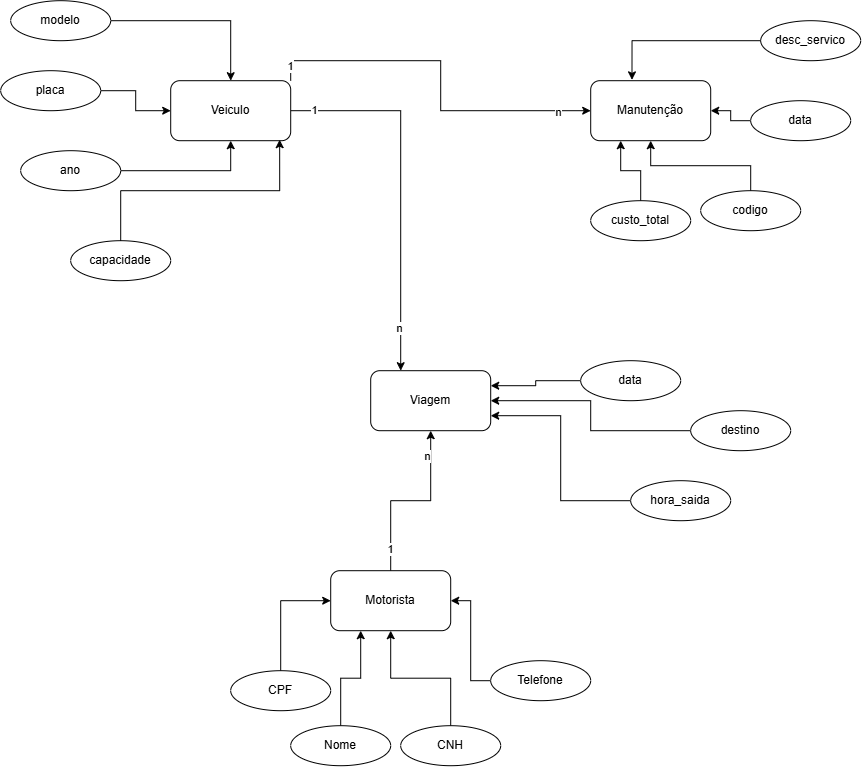

The diagram above was exported from draw.io. Its source (the exported page's mxGraphModel, read from the mxfile embedded in the PNG):
<mxGraphModel dx="1860" dy="2486" grid="1" gridSize="10" guides="1" tooltips="1" connect="1" arrows="1" fold="1" page="1" pageScale="1" pageWidth="827" pageHeight="1169" math="0" shadow="0">
  <root>
    <mxCell id="0" />
    <mxCell id="1" parent="0" />
    <mxCell id="H2alAQ_kY1xGAurF9qTO-42" edge="1" parent="1" source="H2alAQ_kY1xGAurF9qTO-1" style="edgeStyle=orthogonalEdgeStyle;rounded=0;orthogonalLoop=1;jettySize=auto;html=1;entryX=0.25;entryY=0;entryDx=0;entryDy=0;" target="H2alAQ_kY1xGAurF9qTO-23">
      <mxGeometry relative="1" as="geometry" />
    </mxCell>
    <mxCell id="H2alAQ_kY1xGAurF9qTO-43" connectable="0" parent="H2alAQ_kY1xGAurF9qTO-42" style="edgeLabel;html=1;align=center;verticalAlign=middle;resizable=0;points=[];" value="n" vertex="1">
      <mxGeometry relative="1" x="0.7676" y="-2" as="geometry">
        <mxPoint as="offset" />
      </mxGeometry>
    </mxCell>
    <mxCell id="H2alAQ_kY1xGAurF9qTO-44" connectable="0" parent="H2alAQ_kY1xGAurF9qTO-42" style="edgeLabel;html=1;align=center;verticalAlign=middle;resizable=0;points=[];" value="1" vertex="1">
      <mxGeometry relative="1" x="-0.8757" y="1" as="geometry">
        <mxPoint as="offset" />
      </mxGeometry>
    </mxCell>
    <mxCell id="H2alAQ_kY1xGAurF9qTO-45" edge="1" parent="1" source="H2alAQ_kY1xGAurF9qTO-1" style="edgeStyle=orthogonalEdgeStyle;rounded=0;orthogonalLoop=1;jettySize=auto;html=1;entryX=0;entryY=0.5;entryDx=0;entryDy=0;exitX=1;exitY=0;exitDx=0;exitDy=0;" target="H2alAQ_kY1xGAurF9qTO-27">
      <mxGeometry relative="1" as="geometry" />
    </mxCell>
    <mxCell id="H2alAQ_kY1xGAurF9qTO-46" connectable="0" parent="H2alAQ_kY1xGAurF9qTO-45" style="edgeLabel;html=1;align=center;verticalAlign=middle;resizable=0;points=[];" value="n" vertex="1">
      <mxGeometry relative="1" x="0.8216" y="-1" as="geometry">
        <mxPoint as="offset" />
      </mxGeometry>
    </mxCell>
    <mxCell id="H2alAQ_kY1xGAurF9qTO-47" connectable="0" parent="H2alAQ_kY1xGAurF9qTO-45" style="edgeLabel;html=1;align=center;verticalAlign=middle;resizable=0;points=[];" value="1" vertex="1">
      <mxGeometry relative="1" x="-0.9154" y="1" as="geometry">
        <mxPoint as="offset" />
      </mxGeometry>
    </mxCell>
    <mxCell id="H2alAQ_kY1xGAurF9qTO-1" parent="1" style="rounded=1;whiteSpace=wrap;html=1;" value="Veiculo" vertex="1">
      <mxGeometry height="60" width="120" x="40" y="-40" as="geometry" />
    </mxCell>
    <mxCell id="H2alAQ_kY1xGAurF9qTO-10" edge="1" parent="1" source="H2alAQ_kY1xGAurF9qTO-3" style="edgeStyle=orthogonalEdgeStyle;rounded=0;orthogonalLoop=1;jettySize=auto;html=1;" target="H2alAQ_kY1xGAurF9qTO-1">
      <mxGeometry relative="1" as="geometry" />
    </mxCell>
    <mxCell id="H2alAQ_kY1xGAurF9qTO-3" parent="1" style="ellipse;whiteSpace=wrap;html=1;align=center;" value="modelo" vertex="1">
      <mxGeometry height="40" width="100" x="-120" y="-120" as="geometry" />
    </mxCell>
    <mxCell id="H2alAQ_kY1xGAurF9qTO-12" edge="1" parent="1" source="H2alAQ_kY1xGAurF9qTO-4" style="edgeStyle=orthogonalEdgeStyle;rounded=0;orthogonalLoop=1;jettySize=auto;html=1;" target="H2alAQ_kY1xGAurF9qTO-1">
      <mxGeometry relative="1" as="geometry" />
    </mxCell>
    <mxCell id="H2alAQ_kY1xGAurF9qTO-4" parent="1" style="ellipse;whiteSpace=wrap;html=1;align=center;" value="ano" vertex="1">
      <mxGeometry height="40" width="100" x="-110" y="30" as="geometry" />
    </mxCell>
    <mxCell id="H2alAQ_kY1xGAurF9qTO-5" parent="1" style="ellipse;whiteSpace=wrap;html=1;align=center;" value="capacidade" vertex="1">
      <mxGeometry height="40" width="100" x="-60" y="120" as="geometry" />
    </mxCell>
    <mxCell id="H2alAQ_kY1xGAurF9qTO-13" edge="1" parent="1" source="H2alAQ_kY1xGAurF9qTO-6" style="edgeStyle=orthogonalEdgeStyle;rounded=0;orthogonalLoop=1;jettySize=auto;html=1;entryX=0;entryY=0.5;entryDx=0;entryDy=0;" target="H2alAQ_kY1xGAurF9qTO-1">
      <mxGeometry relative="1" as="geometry" />
    </mxCell>
    <mxCell id="H2alAQ_kY1xGAurF9qTO-6" parent="1" style="ellipse;whiteSpace=wrap;html=1;align=center;" value="placa" vertex="1">
      <mxGeometry height="40" width="100" x="-130" y="-50" as="geometry" />
    </mxCell>
    <mxCell id="H2alAQ_kY1xGAurF9qTO-11" edge="1" parent="1" source="H2alAQ_kY1xGAurF9qTO-5" style="edgeStyle=orthogonalEdgeStyle;rounded=0;orthogonalLoop=1;jettySize=auto;html=1;entryX=0.908;entryY=0.983;entryDx=0;entryDy=0;entryPerimeter=0;" target="H2alAQ_kY1xGAurF9qTO-1">
      <mxGeometry relative="1" as="geometry" />
    </mxCell>
    <mxCell id="H2alAQ_kY1xGAurF9qTO-24" edge="1" parent="1" source="H2alAQ_kY1xGAurF9qTO-14" style="edgeStyle=orthogonalEdgeStyle;rounded=0;orthogonalLoop=1;jettySize=auto;html=1;entryX=0.5;entryY=1;entryDx=0;entryDy=0;" target="H2alAQ_kY1xGAurF9qTO-23">
      <mxGeometry relative="1" as="geometry" />
    </mxCell>
    <mxCell id="H2alAQ_kY1xGAurF9qTO-25" connectable="0" parent="H2alAQ_kY1xGAurF9qTO-24" style="edgeLabel;html=1;align=center;verticalAlign=middle;resizable=0;points=[];" value="n" vertex="1">
      <mxGeometry relative="1" x="0.7222" y="4" as="geometry">
        <mxPoint as="offset" />
      </mxGeometry>
    </mxCell>
    <mxCell id="H2alAQ_kY1xGAurF9qTO-26" connectable="0" parent="H2alAQ_kY1xGAurF9qTO-24" style="edgeLabel;html=1;align=center;verticalAlign=middle;resizable=0;points=[];" value="1" vertex="1">
      <mxGeometry relative="1" x="-0.7556" y="1" as="geometry">
        <mxPoint as="offset" />
      </mxGeometry>
    </mxCell>
    <mxCell id="H2alAQ_kY1xGAurF9qTO-14" parent="1" style="rounded=1;whiteSpace=wrap;html=1;" value="Motorista" vertex="1">
      <mxGeometry height="60" width="120" x="200" y="450" as="geometry" />
    </mxCell>
    <mxCell id="H2alAQ_kY1xGAurF9qTO-19" edge="1" parent="1" source="H2alAQ_kY1xGAurF9qTO-15" style="edgeStyle=orthogonalEdgeStyle;rounded=0;orthogonalLoop=1;jettySize=auto;html=1;entryX=0;entryY=0.5;entryDx=0;entryDy=0;" target="H2alAQ_kY1xGAurF9qTO-14">
      <mxGeometry relative="1" as="geometry" />
    </mxCell>
    <mxCell id="H2alAQ_kY1xGAurF9qTO-15" parent="1" style="ellipse;whiteSpace=wrap;html=1;align=center;" value="CPF" vertex="1">
      <mxGeometry height="40" width="100" x="100" y="550" as="geometry" />
    </mxCell>
    <mxCell id="H2alAQ_kY1xGAurF9qTO-20" edge="1" parent="1" source="H2alAQ_kY1xGAurF9qTO-16" style="edgeStyle=orthogonalEdgeStyle;rounded=0;orthogonalLoop=1;jettySize=auto;html=1;entryX=0.25;entryY=1;entryDx=0;entryDy=0;" target="H2alAQ_kY1xGAurF9qTO-14">
      <mxGeometry relative="1" as="geometry" />
    </mxCell>
    <mxCell id="H2alAQ_kY1xGAurF9qTO-16" parent="1" style="ellipse;whiteSpace=wrap;html=1;align=center;" value="Nome" vertex="1">
      <mxGeometry height="40" width="100" x="160" y="605" as="geometry" />
    </mxCell>
    <mxCell id="H2alAQ_kY1xGAurF9qTO-21" edge="1" parent="1" source="H2alAQ_kY1xGAurF9qTO-17" style="edgeStyle=orthogonalEdgeStyle;rounded=0;orthogonalLoop=1;jettySize=auto;html=1;entryX=0.5;entryY=1;entryDx=0;entryDy=0;" target="H2alAQ_kY1xGAurF9qTO-14">
      <mxGeometry relative="1" as="geometry" />
    </mxCell>
    <mxCell id="H2alAQ_kY1xGAurF9qTO-17" parent="1" style="ellipse;whiteSpace=wrap;html=1;align=center;" value="CNH" vertex="1">
      <mxGeometry height="40" width="100" x="270" y="605" as="geometry" />
    </mxCell>
    <mxCell id="H2alAQ_kY1xGAurF9qTO-22" edge="1" parent="1" source="H2alAQ_kY1xGAurF9qTO-18" style="edgeStyle=orthogonalEdgeStyle;rounded=0;orthogonalLoop=1;jettySize=auto;html=1;entryX=1;entryY=0.5;entryDx=0;entryDy=0;" target="H2alAQ_kY1xGAurF9qTO-14">
      <mxGeometry relative="1" as="geometry" />
    </mxCell>
    <mxCell id="H2alAQ_kY1xGAurF9qTO-18" parent="1" style="ellipse;whiteSpace=wrap;html=1;align=center;" value="Telefone" vertex="1">
      <mxGeometry height="40" width="100" x="360" y="540" as="geometry" />
    </mxCell>
    <mxCell id="H2alAQ_kY1xGAurF9qTO-23" parent="1" style="rounded=1;whiteSpace=wrap;html=1;" value="Viagem" vertex="1">
      <mxGeometry height="60" width="120" x="240" y="250" as="geometry" />
    </mxCell>
    <mxCell id="H2alAQ_kY1xGAurF9qTO-27" parent="1" style="rounded=1;whiteSpace=wrap;html=1;" value="Manutenção" vertex="1">
      <mxGeometry height="60" width="120" x="460" y="-40" as="geometry" />
    </mxCell>
    <mxCell id="H2alAQ_kY1xGAurF9qTO-31" edge="1" parent="1" source="H2alAQ_kY1xGAurF9qTO-28" style="edgeStyle=orthogonalEdgeStyle;rounded=0;orthogonalLoop=1;jettySize=auto;html=1;entryX=1;entryY=0.25;entryDx=0;entryDy=0;" target="H2alAQ_kY1xGAurF9qTO-23">
      <mxGeometry relative="1" as="geometry" />
    </mxCell>
    <mxCell id="H2alAQ_kY1xGAurF9qTO-28" parent="1" style="ellipse;whiteSpace=wrap;html=1;align=center;" value="data" vertex="1">
      <mxGeometry height="40" width="100" x="450" y="240" as="geometry" />
    </mxCell>
    <mxCell id="H2alAQ_kY1xGAurF9qTO-33" edge="1" parent="1" source="H2alAQ_kY1xGAurF9qTO-29" style="edgeStyle=orthogonalEdgeStyle;rounded=0;orthogonalLoop=1;jettySize=auto;html=1;" target="H2alAQ_kY1xGAurF9qTO-23">
      <mxGeometry relative="1" as="geometry" />
    </mxCell>
    <mxCell id="H2alAQ_kY1xGAurF9qTO-29" parent="1" style="ellipse;whiteSpace=wrap;html=1;align=center;" value="destino" vertex="1">
      <mxGeometry height="40" width="100" x="560" y="290" as="geometry" />
    </mxCell>
    <mxCell id="H2alAQ_kY1xGAurF9qTO-32" edge="1" parent="1" source="H2alAQ_kY1xGAurF9qTO-30" style="edgeStyle=orthogonalEdgeStyle;rounded=0;orthogonalLoop=1;jettySize=auto;html=1;entryX=1;entryY=0.75;entryDx=0;entryDy=0;" target="H2alAQ_kY1xGAurF9qTO-23">
      <mxGeometry relative="1" as="geometry" />
    </mxCell>
    <mxCell id="H2alAQ_kY1xGAurF9qTO-30" parent="1" style="ellipse;whiteSpace=wrap;html=1;align=center;" value="hora_saida" vertex="1">
      <mxGeometry height="40" width="100" x="500" y="360" as="geometry" />
    </mxCell>
    <mxCell id="H2alAQ_kY1xGAurF9qTO-39" edge="1" parent="1" source="H2alAQ_kY1xGAurF9qTO-34" style="edgeStyle=orthogonalEdgeStyle;rounded=0;orthogonalLoop=1;jettySize=auto;html=1;entryX=0.5;entryY=1;entryDx=0;entryDy=0;" target="H2alAQ_kY1xGAurF9qTO-27">
      <mxGeometry relative="1" as="geometry" />
    </mxCell>
    <mxCell id="H2alAQ_kY1xGAurF9qTO-34" parent="1" style="ellipse;whiteSpace=wrap;html=1;align=center;" value="codigo" vertex="1">
      <mxGeometry height="40" width="100" x="570" y="70" as="geometry" />
    </mxCell>
    <mxCell id="H2alAQ_kY1xGAurF9qTO-40" edge="1" parent="1" source="H2alAQ_kY1xGAurF9qTO-35" style="edgeStyle=orthogonalEdgeStyle;rounded=0;orthogonalLoop=1;jettySize=auto;html=1;" target="H2alAQ_kY1xGAurF9qTO-27">
      <mxGeometry relative="1" as="geometry" />
    </mxCell>
    <mxCell id="H2alAQ_kY1xGAurF9qTO-35" parent="1" style="ellipse;whiteSpace=wrap;html=1;align=center;" value="data" vertex="1">
      <mxGeometry height="40" width="100" x="620" y="-20" as="geometry" />
    </mxCell>
    <mxCell id="H2alAQ_kY1xGAurF9qTO-36" parent="1" style="ellipse;whiteSpace=wrap;html=1;align=center;" value="desc_servico" vertex="1">
      <mxGeometry height="40" width="100" x="630" y="-100" as="geometry" />
    </mxCell>
    <mxCell id="H2alAQ_kY1xGAurF9qTO-38" edge="1" parent="1" source="H2alAQ_kY1xGAurF9qTO-37" style="edgeStyle=orthogonalEdgeStyle;rounded=0;orthogonalLoop=1;jettySize=auto;html=1;entryX=0.25;entryY=1;entryDx=0;entryDy=0;" target="H2alAQ_kY1xGAurF9qTO-27">
      <mxGeometry relative="1" as="geometry" />
    </mxCell>
    <mxCell id="H2alAQ_kY1xGAurF9qTO-37" parent="1" style="ellipse;whiteSpace=wrap;html=1;align=center;" value="custo_total" vertex="1">
      <mxGeometry height="40" width="100" x="460" y="80" as="geometry" />
    </mxCell>
    <mxCell id="H2alAQ_kY1xGAurF9qTO-41" edge="1" parent="1" source="H2alAQ_kY1xGAurF9qTO-36" style="edgeStyle=orthogonalEdgeStyle;rounded=0;orthogonalLoop=1;jettySize=auto;html=1;entryX=0.344;entryY=-0.014;entryDx=0;entryDy=0;entryPerimeter=0;" target="H2alAQ_kY1xGAurF9qTO-27">
      <mxGeometry relative="1" as="geometry" />
    </mxCell>
  </root>
</mxGraphModel>